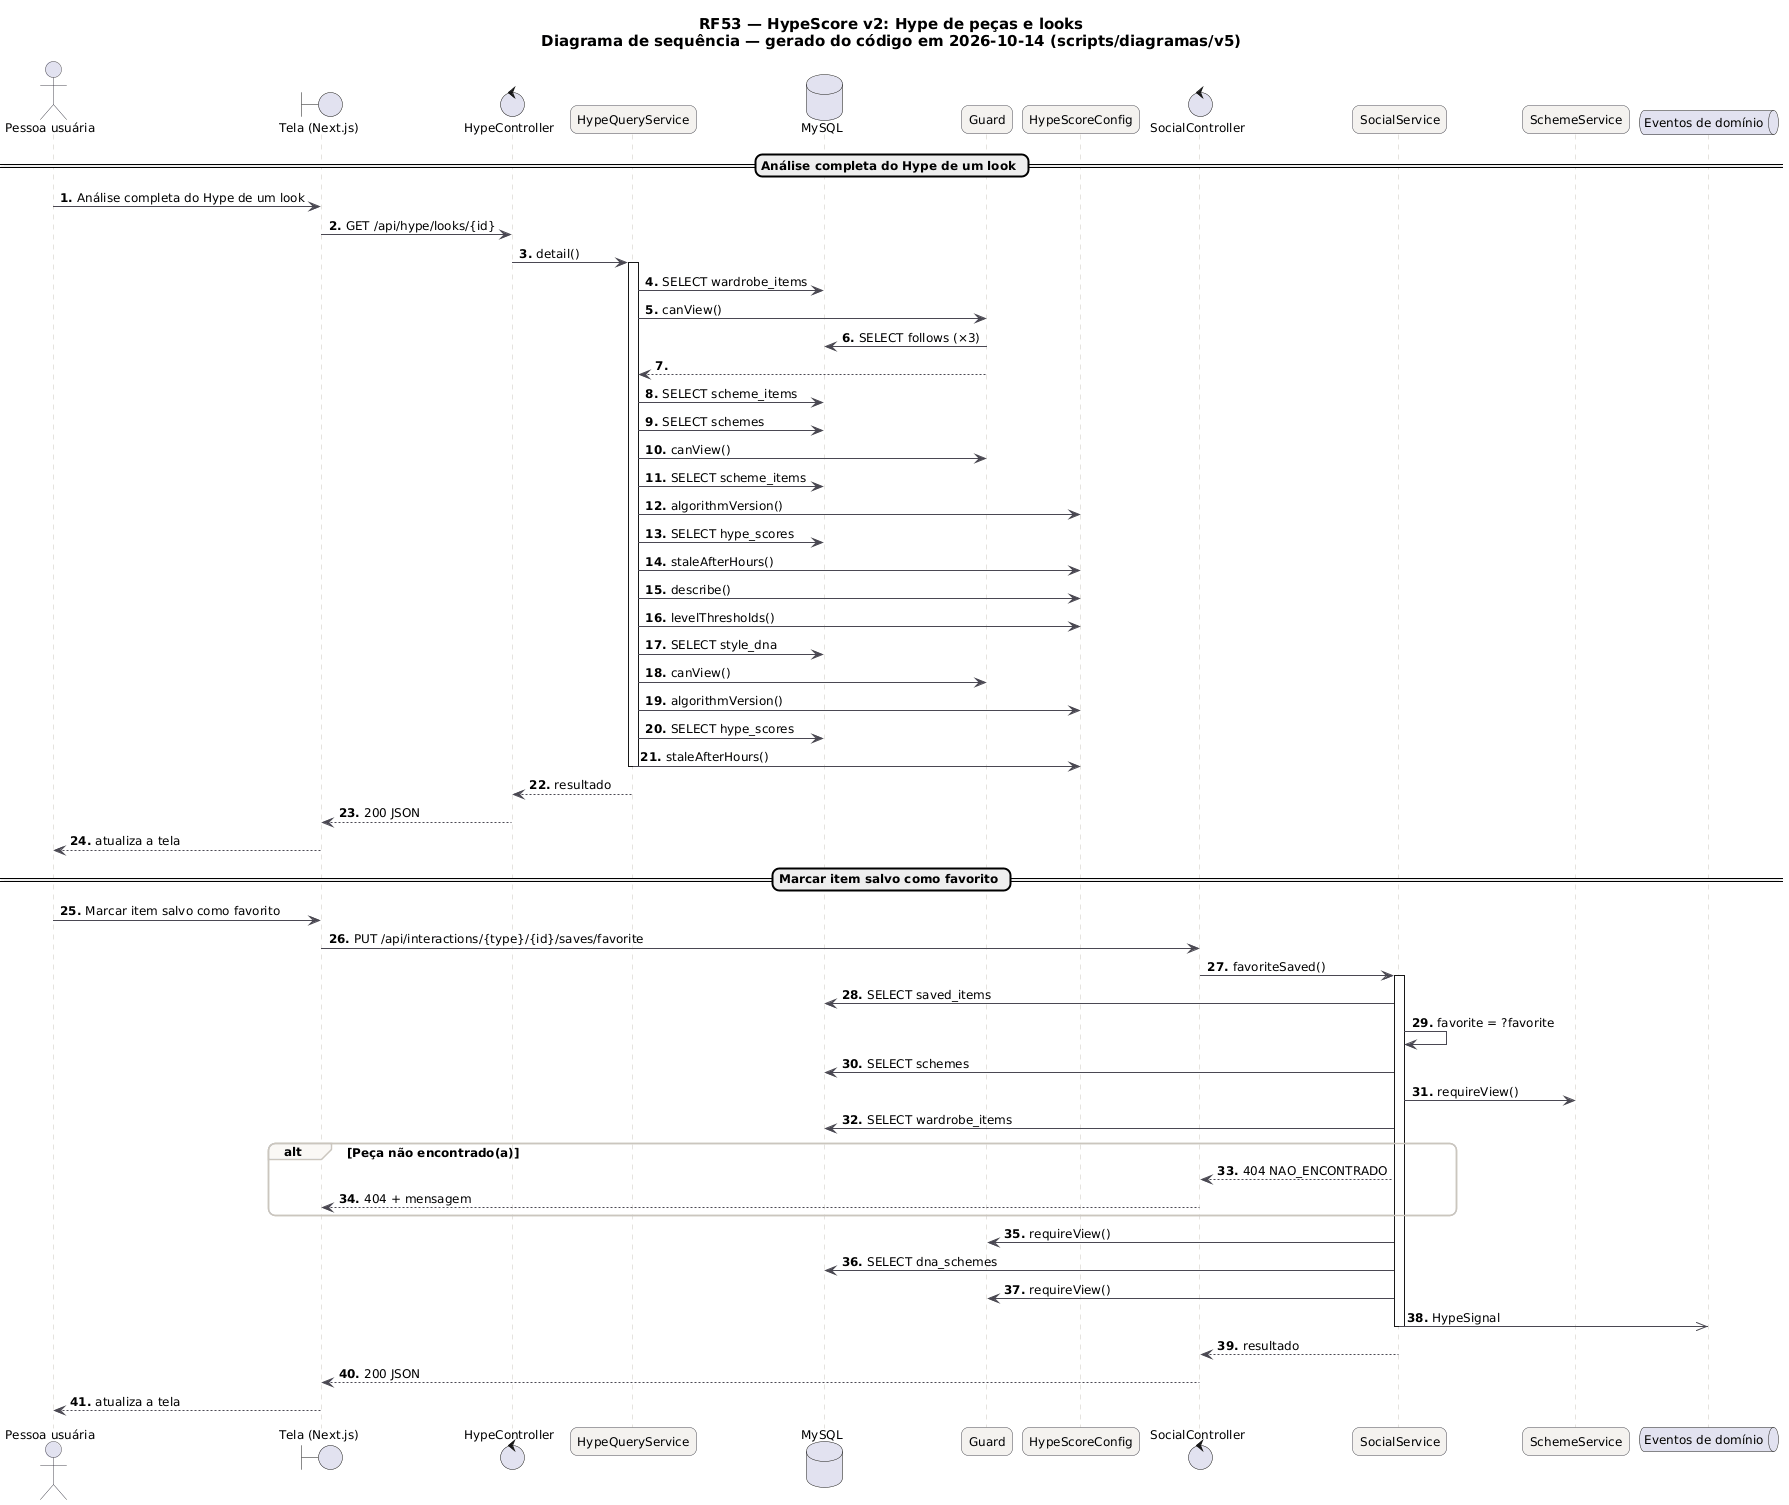

The diagram above was rendered by PlantUML. Its source (embedded in the PNG):
@startuml RF53_Sequencia
skinparam backgroundColor #FFFFFF
skinparam shadowing false
skinparam defaultFontName "DejaVu Sans"
skinparam defaultFontSize 12
skinparam titleFontSize 15
skinparam roundcorner 14
skinparam ArrowColor #52606D
skinparam note {
  BackgroundColor #FFFDEB
  BorderColor #D8CE78
  FontColor #554F24
}
skinparam sequence {
  ArrowColor #4A4852
  LifeLineBorderColor #CBC6BE
  ParticipantBackgroundColor #F4F2EF
  ParticipantBorderColor #4A4852
  ActorBorderColor #4A4852
  GroupBorderColor #CBC6BE
  GroupBackgroundColor #FAF8F5
}
autonumber "<b>0."
title RF53 — HypeScore v2: Hype de peças e looks\nDiagrama de sequência — gerado do código em 2026-10-14 (scripts/diagramas/v5)

actor "Pessoa usuária" as U
boundary "Tela (Next.js)" as P
control "HypeController" as HypeController
participant "HypeQueryService" as HypeQueryService
database "MySQL" as DB_MySQL
participant "Guard" as Guard
participant "HypeScoreConfig" as HypeScoreConfig
control "SocialController" as SocialController
participant "SocialService" as SocialService
participant "SchemeService" as SchemeService
queue "Eventos de domínio" as EV
== Análise completa do Hype de um look ==
U -> P : Análise completa do Hype de um look
P -> HypeController : GET /api/hype/looks/{id}
HypeController -> HypeQueryService : detail()
activate HypeQueryService
HypeQueryService -> DB_MySQL : SELECT wardrobe_items
HypeQueryService -> Guard : canView()
Guard -> DB_MySQL : SELECT follows (×3)
Guard --> HypeQueryService
HypeQueryService -> DB_MySQL : SELECT scheme_items
HypeQueryService -> DB_MySQL : SELECT schemes
HypeQueryService -> Guard : canView()
HypeQueryService -> DB_MySQL : SELECT scheme_items
HypeQueryService -> HypeScoreConfig : algorithmVersion()
HypeQueryService -> DB_MySQL : SELECT hype_scores
HypeQueryService -> HypeScoreConfig : staleAfterHours()
HypeQueryService -> HypeScoreConfig : describe()
HypeQueryService -> HypeScoreConfig : levelThresholds()
HypeQueryService -> DB_MySQL : SELECT style_dna
HypeQueryService -> Guard : canView()
HypeQueryService -> HypeScoreConfig : algorithmVersion()
HypeQueryService -> DB_MySQL : SELECT hype_scores
HypeQueryService -> HypeScoreConfig : staleAfterHours()
deactivate HypeQueryService
HypeQueryService --> HypeController : resultado
HypeController --> P : 200 JSON
P --> U : atualiza a tela
== Marcar item salvo como favorito ==
U -> P : Marcar item salvo como favorito
P -> SocialController : PUT /api/interactions/{type}/{id}/saves/favorite
SocialController -> SocialService : favoriteSaved()
activate SocialService
SocialService -> DB_MySQL : SELECT saved_items
SocialService -> SocialService : favorite = ?favorite
SocialService -> DB_MySQL : SELECT schemes
SocialService -> SchemeService : requireView()
SocialService -> DB_MySQL : SELECT wardrobe_items
alt Peça não encontrado(a)
SocialService --> SocialController : 404 NAO_ENCONTRADO
SocialController --> P : 404 + mensagem
end
SocialService -> Guard : requireView()
SocialService -> DB_MySQL : SELECT dna_schemes
SocialService -> Guard : requireView()
SocialService ->> EV : HypeSignal
deactivate SocialService
SocialService --> SocialController : resultado
SocialController --> P : 200 JSON
P --> U : atualiza a tela
@enduml